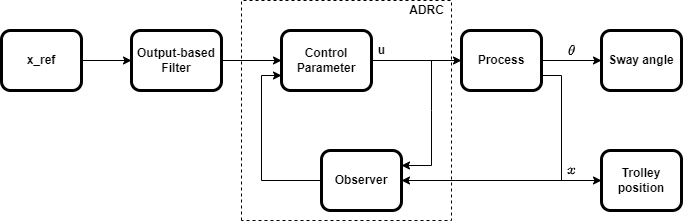

The diagram above was exported from draw.io. Its source (the exported page's mxGraphModel, read from the mxfile embedded in the PNG):
<mxGraphModel dx="1019" dy="555" grid="1" gridSize="10" guides="1" tooltips="1" connect="1" arrows="1" fold="1" page="1" pageScale="1" pageWidth="827" pageHeight="1169" math="1" shadow="0">
  <root>
    <mxCell id="0" />
    <mxCell id="1" parent="0" />
    <mxCell id="6OvwG__qsma6nWhmzOY8-6" value="" style="edgeStyle=orthogonalEdgeStyle;rounded=0;orthogonalLoop=1;jettySize=auto;html=1;" edge="1" parent="1" source="6OvwG__qsma6nWhmzOY8-1" target="6OvwG__qsma6nWhmzOY8-2">
      <mxGeometry relative="1" as="geometry" />
    </mxCell>
    <mxCell id="6OvwG__qsma6nWhmzOY8-1" value="&lt;b&gt;x_ref&lt;/b&gt;" style="rounded=1;whiteSpace=wrap;html=1;strokeWidth=3;" vertex="1" parent="1">
      <mxGeometry x="80" y="300" width="80" height="60" as="geometry" />
    </mxCell>
    <mxCell id="6OvwG__qsma6nWhmzOY8-7" value="" style="edgeStyle=orthogonalEdgeStyle;rounded=0;orthogonalLoop=1;jettySize=auto;html=1;" edge="1" parent="1" source="6OvwG__qsma6nWhmzOY8-2" target="6OvwG__qsma6nWhmzOY8-3">
      <mxGeometry relative="1" as="geometry" />
    </mxCell>
    <mxCell id="6OvwG__qsma6nWhmzOY8-2" value="&lt;b&gt;Output-based Filter&lt;/b&gt;" style="rounded=1;whiteSpace=wrap;html=1;strokeWidth=3;" vertex="1" parent="1">
      <mxGeometry x="210" y="300" width="90" height="60" as="geometry" />
    </mxCell>
    <mxCell id="6OvwG__qsma6nWhmzOY8-8" value="" style="edgeStyle=orthogonalEdgeStyle;rounded=0;orthogonalLoop=1;jettySize=auto;html=1;" edge="1" parent="1" source="6OvwG__qsma6nWhmzOY8-3" target="6OvwG__qsma6nWhmzOY8-4">
      <mxGeometry relative="1" as="geometry" />
    </mxCell>
    <mxCell id="6OvwG__qsma6nWhmzOY8-3" value="&lt;b&gt;Control Parameter&lt;/b&gt;" style="rounded=1;whiteSpace=wrap;html=1;strokeWidth=3;" vertex="1" parent="1">
      <mxGeometry x="360" y="300" width="90" height="60" as="geometry" />
    </mxCell>
    <mxCell id="6OvwG__qsma6nWhmzOY8-9" value="" style="edgeStyle=orthogonalEdgeStyle;rounded=0;orthogonalLoop=1;jettySize=auto;html=1;" edge="1" parent="1" source="6OvwG__qsma6nWhmzOY8-4" target="6OvwG__qsma6nWhmzOY8-5">
      <mxGeometry relative="1" as="geometry" />
    </mxCell>
    <mxCell id="6OvwG__qsma6nWhmzOY8-4" value="&lt;b&gt;Process&lt;/b&gt;" style="rounded=1;whiteSpace=wrap;html=1;strokeWidth=3;" vertex="1" parent="1">
      <mxGeometry x="540" y="300" width="80" height="60" as="geometry" />
    </mxCell>
    <mxCell id="6OvwG__qsma6nWhmzOY8-5" value="&lt;b&gt;Sway angle&lt;/b&gt;" style="rounded=1;whiteSpace=wrap;html=1;strokeWidth=3;" vertex="1" parent="1">
      <mxGeometry x="680" y="300" width="80" height="60" as="geometry" />
    </mxCell>
    <mxCell id="6OvwG__qsma6nWhmzOY8-10" value="&lt;b&gt;Observer&lt;/b&gt;" style="rounded=1;whiteSpace=wrap;html=1;strokeWidth=3;" vertex="1" parent="1">
      <mxGeometry x="400" y="420" width="80" height="60" as="geometry" />
    </mxCell>
    <mxCell id="6OvwG__qsma6nWhmzOY8-12" value="" style="endArrow=classic;startArrow=classic;html=1;rounded=0;exitX=1;exitY=0.5;exitDx=0;exitDy=0;entryX=0;entryY=0.5;entryDx=0;entryDy=0;" edge="1" parent="1" source="6OvwG__qsma6nWhmzOY8-10" target="6OvwG__qsma6nWhmzOY8-13">
      <mxGeometry width="50" height="50" relative="1" as="geometry">
        <mxPoint x="450" y="500" as="sourcePoint" />
        <mxPoint x="500" y="450" as="targetPoint" />
      </mxGeometry>
    </mxCell>
    <mxCell id="6OvwG__qsma6nWhmzOY8-13" value="&lt;b&gt;Trolley position&lt;/b&gt;" style="rounded=1;whiteSpace=wrap;html=1;strokeWidth=3;" vertex="1" parent="1">
      <mxGeometry x="680" y="420" width="80" height="60" as="geometry" />
    </mxCell>
    <mxCell id="6OvwG__qsma6nWhmzOY8-14" value="" style="endArrow=none;html=1;rounded=0;entryX=1;entryY=0.75;entryDx=0;entryDy=0;" edge="1" parent="1" target="6OvwG__qsma6nWhmzOY8-4">
      <mxGeometry width="50" height="50" relative="1" as="geometry">
        <mxPoint x="640" y="450" as="sourcePoint" />
        <mxPoint x="670" y="510" as="targetPoint" />
        <Array as="points">
          <mxPoint x="640" y="345" />
        </Array>
      </mxGeometry>
    </mxCell>
    <mxCell id="6OvwG__qsma6nWhmzOY8-15" value="&lt;b&gt;u&lt;/b&gt;" style="text;html=1;align=center;verticalAlign=middle;resizable=0;points=[];autosize=1;strokeColor=none;fillColor=none;" vertex="1" parent="1">
      <mxGeometry x="450" y="310" width="20" height="20" as="geometry" />
    </mxCell>
    <mxCell id="6OvwG__qsma6nWhmzOY8-16" value="&lt;b&gt;ADRC&lt;/b&gt;" style="text;html=1;align=center;verticalAlign=middle;resizable=0;points=[];autosize=1;strokeColor=none;fillColor=none;" vertex="1" parent="1">
      <mxGeometry x="480" y="270" width="50" height="20" as="geometry" />
    </mxCell>
    <mxCell id="6OvwG__qsma6nWhmzOY8-18" value="" style="endArrow=classic;html=1;rounded=0;entryX=1;entryY=0.25;entryDx=0;entryDy=0;" edge="1" parent="1" target="6OvwG__qsma6nWhmzOY8-10">
      <mxGeometry width="50" height="50" relative="1" as="geometry">
        <mxPoint x="510" y="330" as="sourcePoint" />
        <mxPoint x="440" y="360" as="targetPoint" />
        <Array as="points">
          <mxPoint x="510" y="380" />
          <mxPoint x="510" y="435" />
        </Array>
      </mxGeometry>
    </mxCell>
    <mxCell id="6OvwG__qsma6nWhmzOY8-19" value="" style="endArrow=classic;html=1;rounded=0;exitX=0;exitY=0.5;exitDx=0;exitDy=0;entryX=0;entryY=0.75;entryDx=0;entryDy=0;" edge="1" parent="1" source="6OvwG__qsma6nWhmzOY8-10" target="6OvwG__qsma6nWhmzOY8-3">
      <mxGeometry width="50" height="50" relative="1" as="geometry">
        <mxPoint x="300" y="470" as="sourcePoint" />
        <mxPoint x="350" y="420" as="targetPoint" />
        <Array as="points">
          <mxPoint x="340" y="450" />
          <mxPoint x="340" y="345" />
        </Array>
      </mxGeometry>
    </mxCell>
    <mxCell id="6OvwG__qsma6nWhmzOY8-20" value="$$x$$" style="text;html=1;align=center;verticalAlign=middle;resizable=0;points=[];autosize=1;strokeColor=none;fillColor=none;" vertex="1" parent="1">
      <mxGeometry x="625" y="430" width="50" height="20" as="geometry" />
    </mxCell>
    <mxCell id="6OvwG__qsma6nWhmzOY8-21" value="&lt;b&gt;$$\theta$$&lt;/b&gt;" style="text;html=1;align=center;verticalAlign=middle;resizable=0;points=[];autosize=1;strokeColor=none;fillColor=none;" vertex="1" parent="1">
      <mxGeometry x="615" y="310" width="70" height="20" as="geometry" />
    </mxCell>
    <mxCell id="6OvwG__qsma6nWhmzOY8-23" value="" style="endArrow=none;dashed=1;html=1;rounded=0;" edge="1" parent="1">
      <mxGeometry width="50" height="50" relative="1" as="geometry">
        <mxPoint x="320" y="490" as="sourcePoint" />
        <mxPoint x="320" y="490" as="targetPoint" />
        <Array as="points">
          <mxPoint x="320" y="270" />
          <mxPoint x="530" y="270" />
          <mxPoint x="530" y="490" />
        </Array>
      </mxGeometry>
    </mxCell>
  </root>
</mxGraphModel>